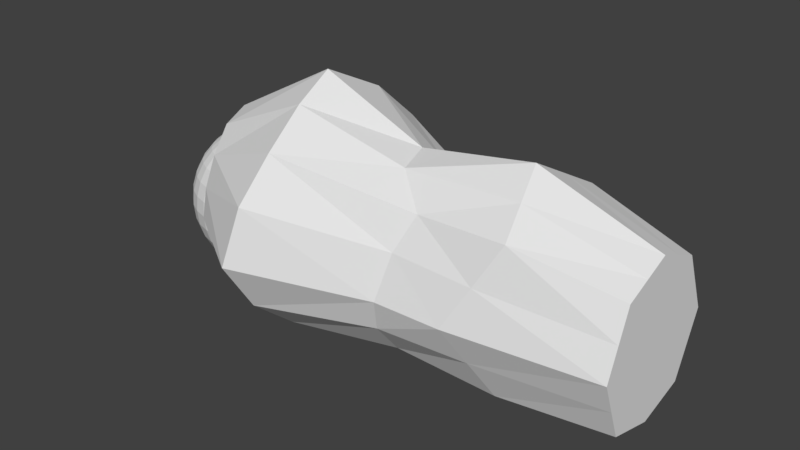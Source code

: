 # Source: 03_armR0.blend  (saved by Blender 2.79.0; exported with 4.5.12 LTS)
import bpy
from mathutils import Matrix  # noqa: F401  (used for matrix-valued properties, if any)

bpy.ops.wm.read_factory_settings(use_empty=True)
scene = bpy.context.scene
scene.name = 'Scene'

# ---- collections
col_collection_1 = bpy.data.collections.new('Collection 1'); scene.collection.children.link(col_collection_1)

# ---- materials (node trees are filled in below, after node groups)
mat_x = bpy.data.materials.new('マテリアル')
mat_x.alpha_threshold = 0.0
mat_x.use_transparent_shadow = False
mat_x.roughness = 0.5

# ---- material node trees

# ---- world
world_world = bpy.data.worlds.new('World'); scene.world = world_world
world_world.color = (0.05088, 0.05088, 0.05088)
world_world.use_sun_shadow = False
world_world.sun_shadow_jitter_overblur = 0.0
world_world.cycles.sampling_method = 'MANUAL'

# ---- meshes
me_001 = bpy.data.meshes.new('球.001')
me_001.from_pydata([(-9.576e-08, -0.2121, -0.2121), (-0.0224, -0.1126, -0.2772), (-0.03252, -0.1635, -0.2494), (-0.04139, -0.2081, -0.2121), (-0.04866, -0.2446, -0.1667), (-0.05407, -0.2718, -0.1148), (-0.0574, -0.2886, -0.05853), (-0.05853, -0.2942, -2.265e-08), (-0.0574, -0.2886, 0.05853), (-0.05407, -0.2718, 0.1148), (-0.04866, -0.2446, 0.1667), (-0.04139, -0.2081, 0.2121), (-0.04393, -0.1061, -0.2772), (-0.06378, -0.154, -0.2494), (-0.08118, -0.196, -0.2121), (-0.09546, -0.2305, -0.1667), (-0.1061, -0.2561, -0.1148), (-0.1126, -0.2718, -0.05853), (-0.1148, -0.2772, -2.265e-08), (-0.1126, -0.2718, 0.05853), (-0.1061, -0.2561, 0.1148), (-0.09546, -0.2305, 0.1667), (-0.08118, -0.196, 0.2121), (-0.06378, -0.154, 0.2494), (-0.06378, -0.09546, -0.2772), (-0.0926, -0.1386, -0.2494), (-0.1179, -0.1764, -0.2121), (-0.1386, -0.2074, -0.1667), (-0.154, -0.2305, -0.1148), (-0.1635, -0.2446, -0.05853), (-0.1667, -0.2494, -2.265e-08), (-0.1635, -0.2446, 0.05853), (-0.154, -0.2305, 0.1148), (-0.1386, -0.2074, 0.1667), (-0.1179, -0.1764, 0.2121), (-0.0926, -0.1386, 0.2494), (-0.04139, -0.04138, -0.2942), (-0.08118, -0.08118, -0.2772), (-0.1179, -0.1179, -0.2494), (-0.15, -0.15, -0.2121), (-0.1764, -0.1764, -0.1667), (-0.196, -0.196, -0.1148), (-0.2081, -0.2081, -0.05853), (-0.2121, -0.2121, -2.265e-08), (-0.2081, -0.2081, 0.05853), (-0.196, -0.196, 0.1148), (-0.1764, -0.1764, 0.1667), (-0.15, -0.15, 0.2121), (-0.1179, -0.1179, 0.2494), (-0.08118, -0.08118, 0.2772), (-0.04866, -0.03252, -0.2942), (-0.09546, -0.06378, -0.2772), (-0.1386, -0.0926, -0.2494), (-0.1764, -0.1179, -0.2121), (-0.2074, -0.1386, -0.1667), (-0.2305, -0.154, -0.1148), (-0.2446, -0.1635, -0.05853), (-0.2494, -0.1667, -2.265e-08), (-0.2446, -0.1635, 0.05853), (-0.2305, -0.154, 0.1148), (-0.2074, -0.1386, 0.1667), (-0.1764, -0.1179, 0.2121), (-0.1386, -0.0926, 0.2494), (-0.09546, -0.06378, 0.2772), (-0.05407, -0.0224, -0.2942), (-0.1061, -0.04393, -0.2772), (-0.154, -0.06378, -0.2494), (-0.196, -0.08118, -0.2121), (-0.2305, -0.09546, -0.1667), (-0.2561, -0.1061, -0.1148), (-0.2718, -0.1126, -0.05853), (-0.2772, -0.1148, -2.265e-08), (-0.2718, -0.1126, 0.05853), (-0.2561, -0.1061, 0.1148), (-0.2305, -0.09546, 0.1667), (-0.196, -0.08118, 0.2121), (-0.154, -0.06378, 0.2494), (-0.1061, -0.04393, 0.2772), (-0.0574, -0.01142, -0.2942), (-0.1126, -0.0224, -0.2772), (-0.1635, -0.03252, -0.2494), (-0.2081, -0.04138, -0.2121), (-0.2446, -0.04866, -0.1667), (-0.2718, -0.05407, -0.1148), (-0.2886, -0.0574, -0.05853), (-0.2942, -0.05853, -2.265e-08), (-0.2886, -0.0574, 0.05853), (-0.2718, -0.05407, 0.1148), (-0.2446, -0.04866, 0.1667), (-0.2081, -0.04138, 0.2121), (-0.1635, -0.03252, 0.2494), (-0.1126, -0.0224, 0.2772), (-0.05853, 2.164e-09, -0.2942), (-0.1148, -1.237e-08, -0.2772), (-0.1667, -7.895e-09, -0.2494), (-0.2121, 7.752e-09, -0.2121), (-0.2494, 2.563e-08, -0.1667), (-0.2772, -1.907e-08, -0.1148), (-0.2942, 2.563e-08, -0.05853), (-0.3, 3.01e-08, -2.265e-08), (-0.2942, 2.563e-08, 0.05853), (-0.2772, -1.907e-08, 0.1148), (-0.2494, 2.563e-08, 0.1667), (-0.2121, 7.752e-09, 0.2121), (-0.1667, 3.281e-09, 0.2494), (-0.1148, -1.189e-09, 0.2772), (-0.0574, 0.01142, -0.2942), (-0.1126, 0.0224, -0.2772), (-0.1635, 0.03252, -0.2494), (-0.2081, 0.04138, -0.2121), (-0.2446, 0.04866, -0.1667), (-0.2718, 0.05407, -0.1148), (-0.2886, 0.0574, -0.05853), (-0.2942, 0.05853, -2.265e-08), (-0.2886, 0.0574, 0.05853), (-0.2718, 0.05407, 0.1148), (-0.2446, 0.04866, 0.1667), (-0.2081, 0.04138, 0.2121), (-0.1635, 0.03252, 0.2494), (-0.1126, 0.0224, 0.2772), (-0.05407, 0.0224, -0.2942), (-0.1061, 0.04393, -0.2772), (-0.154, 0.06378, -0.2494), (-0.196, 0.08118, -0.2121), (-0.2305, 0.09546, -0.1667), (-0.2561, 0.1061, -0.1148), (-0.2718, 0.1126, -0.05853), (-0.2772, 0.1148, -2.265e-08), (-0.2718, 0.1126, 0.05853), (-0.2561, 0.1061, 0.1148), (-0.2305, 0.09546, 0.1667), (-0.196, 0.08118, 0.2121), (-0.154, 0.06378, 0.2494), (-0.1061, 0.04393, 0.2772), (-0.04866, 0.03252, -0.2942), (-0.09546, 0.06378, -0.2772), (-0.1386, 0.0926, -0.2494), (-0.1764, 0.1179, -0.2121), (-0.2074, 0.1386, -0.1667), (-0.2305, 0.154, -0.1148), (-0.2446, 0.1635, -0.05853), (-0.2494, 0.1667, -2.265e-08), (-0.2446, 0.1635, 0.05853), (-0.2305, 0.154, 0.1148), (-0.2074, 0.1386, 0.1667), (-0.1764, 0.1179, 0.2121), (-0.1386, 0.0926, 0.2494), (-0.09546, 0.06378, 0.2772), (-0.04139, 0.04138, -0.2942), (-0.08118, 0.08118, -0.2772), (-0.1179, 0.1179, -0.2494), (-0.15, 0.15, -0.2121), (-0.1764, 0.1764, -0.1667), (-0.196, 0.196, -0.1148), (-0.2081, 0.2081, -0.05853), (-0.2121, 0.2121, -2.265e-08), (-0.2081, 0.2081, 0.05853), (-0.196, 0.196, 0.1148), (-0.1764, 0.1764, 0.1667), (-0.15, 0.15, 0.2121), (-0.1179, 0.1179, 0.2494), (-0.08118, 0.08118, 0.2772), (-0.06378, 0.09546, -0.2772), (-0.0926, 0.1386, -0.2494), (-0.1179, 0.1764, -0.2121), (-0.1386, 0.2074, -0.1667), (-0.154, 0.2305, -0.1148), (-0.1635, 0.2446, -0.05853), (-0.1667, 0.2494, -2.265e-08), (-0.1635, 0.2446, 0.05853), (-0.154, 0.2305, 0.1148), (-0.1386, 0.2074, 0.1667), (-0.1179, 0.1764, 0.2121), (-0.0926, 0.1386, 0.2494), (-0.04393, 0.1061, -0.2772), (-0.06378, 0.154, -0.2494), (-0.08118, 0.196, -0.2121), (-0.09546, 0.2305, -0.1667), (-0.1061, 0.2561, -0.1148), (-0.1126, 0.2718, -0.05853), (-0.1148, 0.2772, -2.265e-08), (-0.1126, 0.2718, 0.05853), (-0.1061, 0.2561, 0.1148), (-0.09546, 0.2305, 0.1667), (-0.08118, 0.196, 0.2121), (-0.06378, 0.154, 0.2494), (-0.0224, 0.1126, -0.2772), (-0.03252, 0.1635, -0.2494), (-0.04138, 0.2081, -0.2121), (-0.04866, 0.2446, -0.1667), (-0.05407, 0.2718, -0.1148), (-0.0574, 0.2886, -0.05853), (-0.05853, 0.2942, -2.265e-08), (-0.0574, 0.2886, 0.05853), (-0.05407, 0.2718, 0.1148), (-0.04866, 0.2446, 0.1667), (-0.01142, -0.2483, -0.1667), (-9.644e-08, -0.2178, -0.2052), (0.002132, -0.2119, -0.2121), (-0.004899, 0.1662, -0.2494), (-7.523e-08, 0.1813, -0.2374), (-0.02128, 0.107, -0.2789), (-0.01985, 0.1128, -0.2772), (0.002673, 0.1893, -0.2306), (-6.418e-08, 0.1986, -0.2232), (-0.003885, 0.2117, -0.2121), (-0.01666, 0.2478, -0.1667), (-0.009649, -0.1657, -0.2494), (-0.02223, -0.1118, -0.2774), (-9.519e-08, -0.2007, -0.2215), (-0.02206, -0.1126, -0.2772), (-0.03792, -0.2908, -0.05528), (-0.03612, -0.2907, -0.05853), (-0.03634, -0.2894, -0.0627), (-0.0486, -0.2952, -7.021e-07), (-0.02447, -0.2748, -0.1148), (-0.04429, -0.2728, 0.1148), (-0.04158, -0.2453, 0.1667), (-0.04202, 0.2079, 0.2121), (-0.04228, 0.2126, 0.2065), (-0.04405, 0.2451, 0.1667), (-0.02828, 0.2744, -0.1148), (-0.03829, 0.2905, -0.05853), (-0.0467, 0.2954, -7.03e-07), (-0.04513, 0.2727, 0.1148), (-0.04688, 0.2896, 0.05853), (-0.04728, 0.002487, -0.2953), (-0.04581, 0.009112, -0.2954), (-0.03769, 0.04442, -0.2942), (-0.03547, 0.05308, -0.2926), (-0.04377, 0.01813, -0.2953), (-0.03897, 0.03897, -0.2946), (-0.04157, 0.02777, -0.2951), (-0.03023, 0.07298, -0.288), (-0.04509, -0.008969, -0.2955), (-0.04681, 9.219e-09, -0.2954), (-0.03099, -0.0748, -0.2874), (-0.0359, -0.05373, -0.2924), (-0.03808, -0.0441, -0.2942), (-0.0391, -0.0391, -0.2946), (-0.04141, -0.02767, -0.2951), (-0.04334, -0.01795, -0.2954), (-0.04738, -0.2896, 0.05853), (-0.04001, -0.2011, 0.2179), (-0.0556, -0.1565, 0.2494), (-0.05928, -0.1431, 0.2557), (-0.03725, -0.2085, 0.2121), (-0.09384, 0.01866, 0.283), (-0.08909, 0.0369, 0.2827), (-0.09772, 0.002487, 0.2823), (-0.08375, 0.05596, 0.2814), (-0.07435, 0.08678, 0.2772), (-0.07735, 0.07735, 0.2788), (-0.07586, -0.08555, 0.2772), (-0.06962, -0.1042, 0.2716), (-0.08895, -0.03684, 0.2828), (-0.09724, -1.189e-09, 0.2825), (-0.09325, -0.01855, 0.2831), (-0.08404, -0.05615, 0.2813), (-0.07804, -0.07804, 0.2785), (-0.05806, 0.1402, 0.2574), (-0.05243, 0.1574, 0.2494), (-0.06919, 0.1035, 0.272), (0.002673, -0.2323, -0.235), (0.002673, 0.1921, -0.235), (1.668, 0.1921, -0.235), (1.668, -0.1887, -0.235), (-0.04153, -0.2323, 0.235), (-0.04153, 0.1921, 0.235), (1.668, 0.1921, 0.235), (1.668, -0.1887, 0.235), (-0.1198, 0.001668, 0.3443), (1.668, 0.001668, 0.3147), (-0.05094, 0.001668, -0.3169), (1.668, 0.001668, -0.288), (-0.04968, 0.3122, -7.016e-07), (1.668, 0.2956, -1.195e-06), (1.668, -0.2813, -1.195e-06), (0.002674, 0.001668, -7.254e-07), (-0.04968, -0.3023, -7.016e-07), (1.668, 0.001668, -1.195e-06), (0.8203, 0.2144, -0.2607), (0.7529, 0.003216, 0.4062), (0.8203, 0.003216, -0.319), (0.8203, -0.208, -0.2607), (0.8203, 0.1697, 0.2649), (0.8203, 0.3293, -0.001939), (0.8401, -0.3528, -0.001939), (0.9237, -0.2332, 0.2997), (1.206, 0.001541, 0.479), (1.272, -0.2487, 0.3153), (1.229, 0.2056, -0.278), (1.229, -0.2025, -0.278), (1.274, 0.2406, 0.3452), (1.101, -0.3463, -0.003368), (1.229, 0.001541, -0.3455), (1.229, 0.3758, -0.003368), (0.4115, 0.2659, -0.288), (0.3265, 0.002863, 0.589), (0.4568, 0.3109, 0.3587), (0.4115, 0.002863, -0.3805), (0.2825, -0.5107, -0.006338), (0.4115, 0.4479, -0.006338), (0.3599, -0.3331, 0.3876), (0.3562, -0.2597, -0.315), (1.668, -0.235, 0.1175), (0.8722, -0.2976, 0.1695), (-0.04561, -0.2815, 0.1173), (0.3235, -0.4517, 0.2173), (1.187, -0.2975, 0.1559), (1.668, -0.09353, 0.2749), (0.3374, -0.156, 0.5064), (0.7866, -0.1298, 0.3865), (-0.08066, -0.1276, 0.3171), (1.239, -0.1236, 0.3972), (-0.08066, 0.1022, 0.3066), (0.3917, 0.1992, 0.487), (1.24, 0.1211, 0.4121), (1.668, 0.09686, 0.2749), (0.7866, 0.08646, 0.3356), (1.668, 0.2438, 0.1175), (-0.04561, 0.2727, 0.1322), (0.8203, 0.2495, 0.1315), (1.252, 0.3082, 0.1709), (0.4342, 0.4098, 0.1861), (1.229, 0.2907, -0.1407), (0.8203, 0.2718, -0.1313), (0.4115, 0.366, -0.1602), (-0.0235, 0.268, -0.1444), (1.668, 0.2438, -0.1175), (-0.02413, 0.1015, -0.291), (0.4115, 0.1277, -0.3565), (1.229, 0.1036, -0.3118), (1.668, 0.09686, -0.2615), (0.8203, 0.1088, -0.2898), (0.4115, -0.1339, -0.3694), (-0.02413, -0.1168, -0.294), (0.8203, -0.1024, -0.2898), (1.229, -0.1005, -0.3118), (1.668, -0.09353, -0.2615), (0.3137, -0.4057, -0.1934), (-0.0235, -0.2786, -0.1231), (0.8178, -0.3129, -0.1313), (1.165, -0.2744, -0.1407), (1.668, -0.235, -0.1175)], [], [(209, 3, 2), (6, 7, 18), (4, 5, 16), (3, 14, 13), (208, 1, 12), (10, 21, 20), (7, 8, 19), (6, 17, 16), (4, 15, 14), (1, 2, 13), (10, 11, 22), (8, 9, 20), (17, 18, 30), (15, 16, 28), (13, 14, 26), (236, 12, 24), (23, 35, 34), (21, 33, 32), (18, 19, 31), (17, 29, 28), (15, 27, 26), (13, 25, 24), (21, 22, 34), (19, 20, 32), (30, 43, 42), (27, 28, 41), (25, 26, 39), (237, 37, 36), (35, 48, 47), (33, 46, 45), (30, 31, 44), (29, 42, 41), (27, 40, 39), (24, 25, 38), (33, 34, 47), (31, 32, 45), (43, 57, 56), (40, 41, 55), (39, 53, 52), (36, 37, 51), (48, 62, 61), (46, 60, 59), (43, 44, 58), (41, 42, 56), (40, 54, 53), (37, 38, 52), (49, 63, 62), (46, 47, 61), (44, 45, 59), (56, 57, 71), (54, 55, 69), (53, 67, 66), (50, 51, 65), (61, 62, 76), (60, 74, 73), (57, 58, 72), (56, 70, 69), (53, 54, 68), (52, 66, 65), (62, 63, 77), (61, 75, 74), (58, 59, 73), (70, 71, 85), (68, 69, 83), (66, 67, 81), (64, 65, 79), (76, 90, 89), (74, 88, 87), (71, 72, 86), (70, 84, 83), (67, 68, 82), (65, 66, 80), (76, 77, 91), (75, 89, 88), (72, 73, 87), (84, 85, 99), (82, 83, 97), (81, 95, 94), (78, 79, 93), (90, 104, 103), (88, 102, 101), (85, 86, 100), (84, 98, 97), (81, 82, 96), (79, 80, 94), (90, 91, 105), (88, 89, 103), (86, 87, 101), (99, 113, 112), (96, 97, 111), (95, 109, 108), (92, 93, 107), (103, 104, 118), (102, 116, 115), (99, 100, 114), (98, 112, 111), (96, 110, 109), (93, 94, 108), (104, 105, 119), (102, 103, 117), (100, 101, 115), (112, 113, 127), (110, 111, 125), (109, 123, 122), (106, 107, 121), (117, 118, 132), (116, 130, 129), (113, 114, 128), (112, 126, 125), (110, 124, 123), (108, 122, 121), (118, 119, 133), (116, 117, 131), (114, 115, 129), (126, 127, 141), (124, 125, 139), (123, 137, 136), (120, 121, 135), (131, 132, 146), (130, 144, 143), (127, 128, 142), (126, 140, 139), (124, 138, 137), (121, 122, 136), (133, 147, 146), (130, 131, 145), (128, 129, 143), (141, 155, 154), (138, 139, 153), (136, 137, 151), (134, 135, 149), (145, 146, 160), (144, 158, 157), (141, 142, 156), (140, 154, 153), (138, 152, 151), (135, 136, 150), (147, 161, 160), (144, 145, 159), (142, 143, 157), (154, 155, 168), (152, 153, 166), (150, 151, 164), (148, 229, 228), (160, 173, 172), (158, 171, 170), (155, 156, 169), (154, 167, 166), (152, 165, 164), (149, 150, 163), (160, 262, 173), (158, 159, 172), (156, 157, 170), (167, 168, 180), (165, 166, 178), (164, 176, 175), (162, 174, 233), (173, 185, 184), (171, 183, 182), (168, 169, 181), (167, 179, 178), (164, 165, 177), (162, 163, 175), (172, 184, 183), (169, 170, 182), (179, 180, 192), (177, 178, 190), (176, 188, 187), (174, 186, 201), (184, 185, 261), (183, 195, 194), (181, 193, 192), (179, 191, 190), (176, 177, 189), (174, 175, 187), (183, 219, 195), (181, 182, 194), (191, 192, 223), (189, 190, 221), (200, 188, 204), (186, 202, 201), (195, 220, 224), (192, 193, 225), (190, 191, 222), (188, 189, 206), (187, 199, 202), (194, 224, 225), (239, 36, 50), (240, 50, 64), (241, 64, 78), (78, 92, 235), (226, 106, 227), (106, 120, 230), (120, 134, 232), (134, 148, 231), (148, 228, 231), (243, 11, 246), (251, 161, 252), (215, 5, 4), (238, 36, 239), (250, 147, 133), (245, 23, 244), (249, 119, 105), (254, 49, 48), (220, 195, 219), (260, 185, 173), (197, 0, 198), (214, 242, 8), (258, 255, 77), (210, 1, 208), (261, 185, 260), (248, 133, 119), (243, 22, 11), (242, 216, 9), (217, 246, 11), (245, 254, 35), (259, 49, 253), (197, 3, 0), (211, 212, 213), (200, 204, 203), (198, 0, 209), (213, 6, 5), (210, 207, 2), (211, 6, 212), (252, 161, 147), (259, 258, 63), (216, 217, 10), (256, 105, 91), (255, 257, 91), (336, 278, 273), (328, 275, 302), (339, 344, 266), (277, 294, 343), (304, 263, 336), (290, 270, 310), (329, 280, 333), (264, 278, 328), (300, 273, 330), (272, 318, 317), (280, 310, 305), (280, 318, 272), (305, 270, 290), (278, 313, 271), (268, 278, 315), (268, 299, 324), (292, 284, 337), (281, 326, 325), (283, 334, 332), (296, 286, 322), (303, 288, 312), (287, 306, 308), (282, 319, 316), (304, 284, 342), (292, 338, 339), (284, 292, 343), (265, 291, 325), (288, 290, 314), (294, 309, 306), (274, 295, 332), (289, 317, 319), (276, 296, 323), (263, 304, 340), (284, 304, 335), (297, 327, 326), (283, 300, 331), (286, 302, 324), (301, 308, 307), (267, 303, 311), (298, 316, 315), (277, 305, 309), (267, 307, 308), (303, 308, 306), (288, 306, 309), (314, 310, 272), (311, 312, 282), (312, 314, 289), (313, 311, 298), (268, 315, 316), (299, 316, 319), (285, 319, 317), (293, 317, 318), (321, 324, 302), (323, 322, 285), (322, 324, 299), (269, 320, 323), (276, 329, 325), (325, 326, 286), (286, 326, 327), (264, 328, 327), (281, 334, 331), (333, 332, 291), (291, 332, 334), (331, 330, 264), (338, 337, 283), (337, 335, 300), (274, 339, 338), (300, 335, 336), (341, 340, 301), (340, 342, 287), (344, 343, 292), (342, 343, 294), (3, 209, 0), (209, 2, 207), (6, 18, 17), (4, 16, 15), (3, 13, 2), (208, 12, 236), (10, 20, 9), (7, 19, 18), (6, 16, 5), (4, 14, 3), (1, 13, 12), (10, 22, 21), (8, 20, 19), (17, 30, 29), (15, 28, 27), (13, 26, 25), (236, 24, 237), (23, 34, 22), (21, 32, 20), (18, 31, 30), (17, 28, 16), (15, 26, 14), (13, 24, 12), (21, 34, 33), (19, 32, 31), (30, 42, 29), (27, 41, 40), (25, 39, 38), (37, 237, 24), (237, 36, 238), (35, 47, 34), (33, 45, 32), (30, 44, 43), (29, 41, 28), (27, 39, 26), (24, 38, 37), (33, 47, 46), (31, 45, 44), (43, 56, 42), (40, 55, 54), (39, 52, 38), (36, 51, 50), (48, 61, 47), (46, 59, 45), (43, 58, 57), (41, 56, 55), (40, 53, 39), (37, 52, 51), (49, 62, 48), (46, 61, 60), (44, 59, 58), (56, 71, 70), (54, 69, 68), (53, 66, 52), (50, 65, 64), (61, 76, 75), (60, 73, 59), (57, 72, 71), (56, 69, 55), (53, 68, 67), (52, 65, 51), (62, 77, 76), (61, 74, 60), (58, 73, 72), (70, 85, 84), (68, 83, 82), (66, 81, 80), (64, 79, 78), (76, 89, 75), (74, 87, 73), (71, 86, 85), (70, 83, 69), (67, 82, 81), (65, 80, 79), (76, 91, 90), (75, 88, 74), (72, 87, 86), (84, 99, 98), (82, 97, 96), (81, 94, 80), (78, 93, 92), (90, 103, 89), (88, 101, 87), (85, 100, 99), (84, 97, 83), (81, 96, 95), (79, 94, 93), (90, 105, 104), (88, 103, 102), (86, 101, 100), (99, 112, 98), (96, 111, 110), (95, 108, 94), (92, 107, 106), (103, 118, 117), (102, 115, 101), (99, 114, 113), (98, 111, 97), (96, 109, 95), (93, 108, 107), (104, 119, 118), (102, 117, 116), (100, 115, 114), (112, 127, 126), (110, 125, 124), (109, 122, 108), (106, 121, 120), (117, 132, 131), (116, 129, 115), (113, 128, 127), (112, 125, 111), (110, 123, 109), (108, 121, 107), (118, 133, 132), (116, 131, 130), (114, 129, 128), (126, 141, 140), (124, 139, 138), (123, 136, 122), (120, 135, 134), (131, 146, 145), (130, 143, 129), (127, 142, 141), (126, 139, 125), (124, 137, 123), (121, 136, 135), (133, 146, 132), (130, 145, 144), (128, 143, 142), (141, 154, 140), (138, 153, 152), (136, 151, 150), (134, 149, 148), (145, 160, 159), (144, 157, 143), (141, 156, 155), (140, 153, 139), (138, 151, 137), (135, 150, 149), (147, 160, 146), (144, 159, 158), (142, 157, 156), (154, 168, 167), (152, 166, 165), (150, 164, 163), (162, 229, 149), (149, 229, 148), (160, 172, 159), (158, 170, 157), (155, 169, 168), (154, 166, 153), (152, 164, 151), (149, 163, 162), (251, 262, 161), (161, 262, 160), (158, 172, 171), (156, 170, 169), (167, 180, 179), (165, 178, 177), (164, 175, 163), (162, 233, 229), (173, 184, 172), (171, 182, 170), (168, 181, 180), (167, 178, 166), (164, 177, 176), (162, 175, 174), (172, 183, 171), (169, 182, 181), (179, 192, 191), (177, 190, 189), (176, 187, 175), (174, 201, 233), (184, 261, 218), (183, 194, 182), (181, 192, 180), (179, 190, 178), (176, 189, 188), (174, 187, 186), (218, 219, 184), (184, 219, 183), (181, 194, 193), (191, 223, 222), (189, 221, 206), (205, 204, 188), (188, 200, 187), (187, 200, 199), (195, 224, 194), (192, 225, 223), (190, 222, 221), (188, 206, 205), (187, 202, 186), (194, 225, 193), (239, 50, 240), (240, 64, 241), (241, 78, 234), (78, 235, 234), (106, 226, 92), (92, 226, 235), (106, 230, 227), (120, 232, 230), (134, 231, 232), (215, 4, 196), (250, 133, 248), (119, 249, 247), (249, 105, 256), (49, 254, 253), (254, 48, 35), (260, 173, 262), (214, 8, 7), (258, 77, 63), (248, 119, 247), (23, 22, 244), (244, 22, 243), (242, 9, 8), (217, 11, 10), (245, 35, 23), (4, 3, 196), (196, 3, 197), (6, 213, 212), (213, 5, 215), (210, 2, 1), (7, 6, 214), (214, 6, 211), (252, 147, 250), (259, 63, 49), (216, 10, 9), (256, 91, 257), (255, 91, 77), (278, 341, 279), (341, 278, 263), (263, 278, 336), (328, 302, 327), (277, 344, 280), (280, 339, 274), (344, 339, 280), (277, 343, 344), (304, 336, 335), (290, 310, 314), (280, 329, 276), (329, 333, 265), (333, 280, 274), (275, 328, 278), (278, 330, 273), (264, 330, 278), (300, 330, 331), (272, 317, 289), (310, 280, 272), (280, 305, 277), (305, 310, 270), (318, 280, 269), (269, 280, 320), (320, 280, 276), (305, 290, 309), (313, 278, 267), (267, 278, 307), (307, 278, 279), (315, 278, 271), (278, 321, 275), (321, 278, 268), (268, 324, 321), (292, 337, 338), (281, 325, 291), (283, 332, 295), (296, 322, 323), (303, 312, 311), (287, 308, 301), (282, 316, 298), (304, 342, 340), (292, 339, 266), (284, 343, 342), (265, 325, 329), (288, 314, 312), (294, 306, 287), (274, 332, 333), (289, 319, 282), (276, 323, 320), (263, 340, 341), (284, 335, 337), (297, 326, 281), (283, 331, 334), (286, 324, 322), (301, 307, 279), (267, 311, 313), (298, 315, 271), (277, 309, 294), (267, 308, 303), (303, 306, 288), (288, 309, 290), (314, 272, 289), (311, 282, 298), (312, 289, 282), (313, 298, 271), (268, 316, 299), (299, 319, 285), (285, 317, 293), (293, 318, 269), (321, 302, 275), (323, 285, 293), (322, 299, 285), (269, 323, 293), (276, 325, 296), (325, 286, 296), (286, 327, 302), (264, 327, 297), (281, 331, 297), (333, 291, 265), (291, 334, 281), (331, 264, 297), (338, 283, 295), (337, 300, 283), (274, 338, 295), (300, 336, 273), (341, 301, 279), (340, 287, 301), (344, 292, 266), (342, 294, 287)])
_uv = me_001.uv_layers.new(name='UVマップ')
_uv.uv.foreach_set('vector', [0.0379, 0.2219, 0.05227, 0.2124, 0.05648, 0.2356, 0.0517, 0.1428, 0.05663, 0.1201, 0.07791, 0.1262, 0.04968, 0.1894, 0.04934, 0.1661, 0.06995, 0.1678, 0.05227, 0.2124, 0.0682, 0.2111, 0.06935, 0.2334, 0.0614, 0.2584, 0.06127, 0.2579, 0.07144, 0.2562, 0.08665, 0.05841, 0.1021, 0.06823, 0.09238, 0.08692, 0.05663, 0.1201, 0.06427, 0.09829, 0.08433, 0.1062, 0.0517, 0.1428, 0.07312, 0.1467, 0.06995, 0.1678, 0.04968, 0.1894, 0.06836, 0.1893, 0.0682, 0.2111, 0.06127, 0.2579, 0.05648, 0.2356, 0.06935, 0.2334, 0.08665, 0.05841, 0.1008, 0.04061, 0.1133, 0.0501, 0.06427, 0.09829, 0.07437, 0.07765, 0.09238, 0.08692, 0.07312, 0.1467, 0.07791, 0.1262, 0.0975, 0.1316, 0.06836, 0.1893, 0.06995, 0.1678, 0.08898, 0.1706, 0.06935, 0.2334, 0.0682, 0.2111, 0.08353, 0.2117, 0.07351, 0.2711, 0.07144, 0.2562, 0.08043, 0.2559, 0.1264, 0.03211, 0.1367, 0.03906, 0.1262, 0.05772, 0.1021, 0.06823, 0.1173, 0.076, 0.1096, 0.09431, 0.07791, 0.1262, 0.08433, 0.1062, 0.1031, 0.1128, 0.07312, 0.1467, 0.09283, 0.1509, 0.08898, 0.1706, 0.06836, 0.1893, 0.08591, 0.1909, 0.08353, 0.2117, 0.06935, 0.2334, 0.08177, 0.2334, 0.08043, 0.2559, 0.1021, 0.06823, 0.1133, 0.0501, 0.1262, 0.05772, 0.08433, 0.1062, 0.09238, 0.08692, 0.1096, 0.09431, 0.0975, 0.1316, 0.1162, 0.1367, 0.1115, 0.1553, 0.08591, 0.1909, 0.08898, 0.1706, 0.1071, 0.1743, 0.08177, 0.2334, 0.08353, 0.2117, 0.09833, 0.2141, 0.0801, 0.2776, 0.08925, 0.257, 0.08488, 0.2806, 0.1367, 0.03906, 0.1473, 0.04458, 0.1393, 0.06369, 0.1173, 0.076, 0.1325, 0.0821, 0.1265, 0.1002, 0.0975, 0.1316, 0.1031, 0.1128, 0.1211, 0.1184, 0.09283, 0.1509, 0.1115, 0.1553, 0.1071, 0.1743, 0.08591, 0.1909, 0.1027, 0.1939, 0.09833, 0.2141, 0.08043, 0.2559, 0.08177, 0.2334, 0.09388, 0.235, 0.1173, 0.076, 0.1262, 0.05772, 0.1393, 0.06369, 0.1031, 0.1128, 0.1096, 0.09431, 0.1265, 0.1002, 0.1162, 0.1367, 0.1346, 0.1414, 0.1299, 0.16, 0.1027, 0.1939, 0.1071, 0.1743, 0.1248, 0.1789, 0.09833, 0.2141, 0.1127, 0.218, 0.1056, 0.2383, 0.08488, 0.2806, 0.08925, 0.257, 0.09777, 0.2595, 0.1473, 0.04458, 0.1583, 0.04872, 0.1526, 0.06816, 0.1325, 0.0821, 0.1476, 0.08673, 0.1431, 0.1049, 0.1162, 0.1367, 0.1211, 0.1184, 0.1389, 0.1231, 0.1071, 0.1743, 0.1115, 0.1553, 0.1299, 0.16, 0.1027, 0.1939, 0.1191, 0.1982, 0.1127, 0.218, 0.08925, 0.257, 0.09388, 0.235, 0.1056, 0.2383, 0.157, 0.0245, 0.1652, 0.02785, 0.1583, 0.04872, 0.1325, 0.0821, 0.1393, 0.06369, 0.1526, 0.06816, 0.1211, 0.1184, 0.1265, 0.1002, 0.1431, 0.1049, 0.1299, 0.16, 0.1346, 0.1414, 0.1533, 0.1459, 0.1191, 0.1982, 0.1248, 0.1789, 0.1426, 0.1845, 0.1127, 0.218, 0.1268, 0.2236, 0.1169, 0.2433, 0.08945, 0.2818, 0.09777, 0.2595, 0.1058, 0.2633, 0.1526, 0.06816, 0.1583, 0.04872, 0.1695, 0.05147, 0.1476, 0.08673, 0.163, 0.08995, 0.16, 0.1083, 0.1346, 0.1414, 0.1389, 0.1231, 0.1569, 0.1269, 0.1299, 0.16, 0.1486, 0.1651, 0.1426, 0.1845, 0.1127, 0.218, 0.1191, 0.1982, 0.1353, 0.204, 0.1056, 0.2383, 0.1169, 0.2433, 0.1058, 0.2633, 0.1583, 0.04872, 0.1652, 0.02785, 0.1737, 0.03005, 0.1526, 0.06816, 0.166, 0.07118, 0.163, 0.08995, 0.1389, 0.1231, 0.1431, 0.1049, 0.16, 0.1083, 0.1486, 0.1651, 0.1533, 0.1459, 0.1733, 0.15, 0.1353, 0.204, 0.1426, 0.1845, 0.1611, 0.1914, 0.1169, 0.2433, 0.1268, 0.2236, 0.1406, 0.2311, 0.09371, 0.2838, 0.1058, 0.2633, 0.1132, 0.2684, 0.1695, 0.05147, 0.1808, 0.05287, 0.1796, 0.07276, 0.163, 0.08995, 0.1784, 0.0917, 0.1772, 0.1104, 0.1533, 0.1459, 0.1569, 0.1269, 0.1757, 0.1296, 0.1486, 0.1651, 0.1684, 0.1708, 0.1611, 0.1914, 0.1268, 0.2236, 0.1353, 0.204, 0.1518, 0.2116, 0.1058, 0.2633, 0.1169, 0.2433, 0.1277, 0.25, 0.1695, 0.05147, 0.1737, 0.03005, 0.1823, 0.03111, 0.166, 0.07118, 0.1796, 0.07276, 0.1784, 0.0917, 0.1569, 0.1269, 0.16, 0.1083, 0.1772, 0.1104, 0.1684, 0.1708, 0.1733, 0.15, 0.1961, 0.1534, 0.1518, 0.2116, 0.1611, 0.1914, 0.1808, 0.2002, 0.1406, 0.2311, 0.154, 0.2408, 0.1376, 0.2586, 0.09754, 0.2865, 0.1132, 0.2684, 0.1197, 0.2748, 0.1808, 0.05287, 0.1923, 0.05293, 0.1932, 0.0729, 0.1784, 0.0917, 0.194, 0.09195, 0.1948, 0.1109, 0.1733, 0.15, 0.1757, 0.1296, 0.1955, 0.1306, 0.1684, 0.1708, 0.1901, 0.1775, 0.1808, 0.2002, 0.1406, 0.2311, 0.1518, 0.2116, 0.1686, 0.2214, 0.1132, 0.2684, 0.1277, 0.25, 0.1376, 0.2586, 0.1808, 0.05287, 0.1823, 0.03111, 0.191, 0.03107, 0.1784, 0.0917, 0.1796, 0.07276, 0.1932, 0.0729, 0.1757, 0.1296, 0.1772, 0.1104, 0.1948, 0.1109, 0.1961, 0.1534, 0.2188, 0.1488, 0.2249, 0.1696, 0.2272, 0.2216, 0.2136, 0.2003, 0.2334, 0.1904, 0.2436, 0.2411, 0.257, 0.2301, 0.2718, 0.2487, 0.3032, 0.287, 0.2822, 0.2736, 0.2883, 0.2664, 0.1932, 0.0729, 0.1923, 0.05293, 0.2037, 0.05165, 0.194, 0.09195, 0.2097, 0.09058, 0.2122, 0.1094, 0.1961, 0.1534, 0.1955, 0.1306, 0.215, 0.1286, 0.203, 0.1774, 0.2249, 0.1696, 0.2334, 0.1904, 0.2272, 0.2216, 0.2441, 0.2106, 0.257, 0.2301, 0.2822, 0.2736, 0.2621, 0.2584, 0.2718, 0.2487, 0.1923, 0.05293, 0.191, 0.03107, 0.1997, 0.0299, 0.194, 0.09195, 0.1932, 0.0729, 0.2069, 0.07157, 0.1955, 0.1306, 0.1948, 0.1109, 0.2122, 0.1094, 0.2249, 0.1696, 0.2188, 0.1488, 0.2387, 0.1436, 0.2441, 0.2106, 0.2334, 0.1904, 0.252, 0.1823, 0.257, 0.2301, 0.2707, 0.2215, 0.2823, 0.241, 0.3061, 0.2831, 0.2883, 0.2664, 0.2954, 0.2605, 0.2069, 0.07157, 0.2037, 0.05165, 0.215, 0.04903, 0.2097, 0.09058, 0.2252, 0.08759, 0.2294, 0.1061, 0.2188, 0.1488, 0.215, 0.1286, 0.2338, 0.1247, 0.2249, 0.1696, 0.2447, 0.1629, 0.252, 0.1823, 0.2441, 0.2106, 0.2606, 0.2019, 0.2707, 0.2215, 0.2718, 0.2487, 0.2823, 0.241, 0.2954, 0.2605, 0.2037, 0.05165, 0.1997, 0.0299, 0.2083, 0.02762, 0.2097, 0.09058, 0.2069, 0.07157, 0.2205, 0.06877, 0.215, 0.1286, 0.2122, 0.1094, 0.2294, 0.1061, 0.2447, 0.1629, 0.2387, 0.1436, 0.2575, 0.138, 0.2606, 0.2019, 0.252, 0.1823, 0.2698, 0.1756, 0.2707, 0.2215, 0.2847, 0.2147, 0.2935, 0.235, 0.3097, 0.28, 0.2954, 0.2605, 0.3032, 0.2559, 0.2205, 0.06877, 0.215, 0.04903, 0.2262, 0.04502, 0.2252, 0.08759, 0.2405, 0.08316, 0.2463, 0.1015, 0.2387, 0.1436, 0.2338, 0.1247, 0.2519, 0.1197, 0.2447, 0.1629, 0.2634, 0.1567, 0.2698, 0.1756, 0.2606, 0.2019, 0.2769, 0.195, 0.2847, 0.2147, 0.2954, 0.2605, 0.2823, 0.241, 0.2935, 0.235, 0.2083, 0.02762, 0.2166, 0.02419, 0.2262, 0.04502, 0.2252, 0.08759, 0.2205, 0.06877, 0.2339, 0.0645, 0.2338, 0.1247, 0.2294, 0.1061, 0.2463, 0.1015, 0.2575, 0.138, 0.276, 0.1322, 0.2819, 0.1509, 0.2769, 0.195, 0.2698, 0.1756, 0.2875, 0.17, 0.2935, 0.235, 0.2847, 0.2147, 0.2991, 0.2097, 0.3137, 0.2775, 0.3032, 0.2559, 0.3115, 0.2527, 0.2339, 0.0645, 0.2262, 0.04502, 0.2371, 0.03957, 0.2405, 0.08316, 0.2558, 0.07732, 0.2632, 0.09559, 0.2575, 0.138, 0.2519, 0.1197, 0.2699, 0.1139, 0.2634, 0.1567, 0.2819, 0.1509, 0.2875, 0.17, 0.2769, 0.195, 0.2933, 0.1895, 0.2991, 0.2097, 0.3032, 0.2559, 0.2935, 0.235, 0.3052, 0.2307, 0.2166, 0.02419, 0.2246, 0.0196, 0.2371, 0.03957, 0.2405, 0.08316, 0.2339, 0.0645, 0.2473, 0.05873, 0.2519, 0.1197, 0.2463, 0.1015, 0.2632, 0.09559, 0.2819, 0.1509, 0.276, 0.1322, 0.2948, 0.1261, 0.2933, 0.1895, 0.2875, 0.17, 0.3057, 0.1652, 0.3052, 0.2307, 0.2991, 0.2097, 0.3139, 0.2064, 0.3182, 0.2758, 0.3227, 0.2726, 0.3201, 0.2754, 0.2371, 0.03957, 0.2477, 0.03261, 0.2605, 0.05138, 0.2558, 0.07732, 0.2712, 0.06993, 0.2802, 0.08857, 0.276, 0.1322, 0.2699, 0.1139, 0.288, 0.1072, 0.2819, 0.1509, 0.3007, 0.1454, 0.3057, 0.1652, 0.2933, 0.1895, 0.3101, 0.1854, 0.3139, 0.2064, 0.3115, 0.2527, 0.3052, 0.2307, 0.3173, 0.2281, 0.2371, 0.03957, 0.2353, 0.01721, 0.2477, 0.03261, 0.2558, 0.07732, 0.2473, 0.05873, 0.2605, 0.05138, 0.2699, 0.1139, 0.2632, 0.09559, 0.2802, 0.08857, 0.3007, 0.1454, 0.2948, 0.1261, 0.3146, 0.1196, 0.3101, 0.1854, 0.3057, 0.1652, 0.3248, 0.1613, 0.3139, 0.2064, 0.3294, 0.2047, 0.3298, 0.2272, 0.3203, 0.2509, 0.3293, 0.2505, 0.3284, 0.2659, 0.2477, 0.03261, 0.2579, 0.02407, 0.2736, 0.04228, 0.2712, 0.06993, 0.2867, 0.06092, 0.2977, 0.08001, 0.2948, 0.1261, 0.288, 0.1072, 0.307, 0.09956, 0.3007, 0.1454, 0.3205, 0.1402, 0.3248, 0.1613, 0.3139, 0.2064, 0.3101, 0.1854, 0.3277, 0.1828, 0.3203, 0.2509, 0.3173, 0.2281, 0.3298, 0.2272, 0.2605, 0.05138, 0.2736, 0.04228, 0.2867, 0.06092, 0.288, 0.1072, 0.2802, 0.08857, 0.2977, 0.08001, 0.3205, 0.1402, 0.3146, 0.1196, 0.3359, 0.1127, 0.3277, 0.1828, 0.3248, 0.1613, 0.3454, 0.1585, 0.3294, 0.2047, 0.3455, 0.205, 0.3426, 0.2282, 0.3293, 0.2505, 0.3384, 0.2516, 0.3379, 0.254, 0.2736, 0.04228, 0.2579, 0.02407, 0.2613, 0.02041, 0.2867, 0.06092, 0.3025, 0.04992, 0.3162, 0.06958, 0.307, 0.09956, 0.3274, 0.09067, 0.3359, 0.1127, 0.3205, 0.1402, 0.3418, 0.1354, 0.3454, 0.1585, 0.3294, 0.2047, 0.3277, 0.1828, 0.3465, 0.1818, 0.3293, 0.2505, 0.3298, 0.2272, 0.3426, 0.2282, 0.2867, 0.06092, 0.2888, 0.0332, 0.3025, 0.04992, 0.307, 0.09956, 0.2977, 0.08001, 0.3162, 0.06958, 0.3418, 0.1354, 0.3359, 0.1127, 0.3405, 0.1112, 0.3465, 0.1818, 0.3454, 0.1585, 0.356, 0.1578, 0.3578, 0.2236, 0.3455, 0.205, 0.3603, 0.2147, 0.3384, 0.2516, 0.3394, 0.2519, 0.3379, 0.254, 0.3025, 0.04992, 0.304, 0.04867, 0.3193, 0.06754, 0.3359, 0.1127, 0.3274, 0.09067, 0.3313, 0.08878, 0.3454, 0.1585, 0.3418, 0.1354, 0.3495, 0.134, 0.3455, 0.205, 0.3465, 0.1818, 0.3596, 0.1825, 0.3426, 0.2282, 0.3536, 0.2306, 0.3394, 0.2519, 0.3162, 0.06958, 0.3193, 0.06754, 0.3313, 0.08878, 0.08465, 0.2819, 0.08488, 0.2806, 0.08945, 0.2818, 0.08822, 0.2852, 0.08945, 0.2818, 0.09371, 0.2838, 0.09129, 0.288, 0.09371, 0.2838, 0.09754, 0.2865, 0.09754, 0.2865, 0.1008, 0.29, 0.09697, 0.293, 0.3078, 0.2886, 0.3061, 0.2831, 0.3098, 0.2865, 0.3061, 0.2831, 0.3097, 0.28, 0.3125, 0.2837, 0.3097, 0.28, 0.3137, 0.2775, 0.3153, 0.2807, 0.3137, 0.2775, 0.3182, 0.2758, 0.3186, 0.2771, 0.3182, 0.2758, 0.3201, 0.2754, 0.3186, 0.2771, 0.1032, 0.03804, 0.1008, 0.04061, 0.09967, 0.03947, 0.2275, 0.01733, 0.2246, 0.0196, 0.2233, 0.01764, 0.03708, 0.1662, 0.04934, 0.1661, 0.04968, 0.1894, 0.08312, 0.2805, 0.08488, 0.2806, 0.08465, 0.2819, 0.2139, 0.01875, 0.2166, 0.02419, 0.2083, 0.02762, 0.1296, 0.02797, 0.1264, 0.03211, 0.1239, 0.02995, 0.1915, 0.02386, 0.1997, 0.0299, 0.191, 0.03107, 0.1466, 0.02372, 0.157, 0.0245, 0.1473, 0.04458, 0.304, 0.04867, 0.3025, 0.04992, 0.2888, 0.0332, 0.2529, 0.0189, 0.2579, 0.02407, 0.2477, 0.03261, 0.03491, 0.2126, 0.036, 0.2161, 0.03518, 0.2164, 0.05278, 0.119, 0.0606, 0.09667, 0.06427, 0.09829, 0.167, 0.02245, 0.1751, 0.02252, 0.1737, 0.03005, 0.06105, 0.258, 0.06127, 0.2579, 0.0614, 0.2584, 0.2613, 0.02041, 0.2579, 0.02407, 0.2529, 0.0189, 0.2057, 0.02023, 0.2083, 0.02762, 0.1997, 0.0299, 0.1032, 0.03804, 0.1133, 0.0501, 0.1008, 0.04061, 0.0606, 0.09667, 0.07106, 0.07562, 0.07437, 0.07765, 0.08448, 0.05666, 0.09967, 0.03947, 0.1008, 0.04061, 0.1296, 0.02797, 0.1466, 0.02372, 0.1367, 0.03906, 0.1579, 0.02286, 0.157, 0.0245, 0.1547, 0.02309, 0.03491, 0.2126, 0.05227, 0.2124, 0.036, 0.2161, 0.04399, 0.1405, 0.04388, 0.1418, 0.04284, 0.1433, 0.3578, 0.2236, 0.3603, 0.2147, 0.36, 0.2197, 0.03518, 0.2164, 0.036, 0.2161, 0.0379, 0.2219, 0.04284, 0.1433, 0.0517, 0.1428, 0.04934, 0.1661, 0.06105, 0.258, 0.04766, 0.238, 0.05648, 0.2356, 0.04399, 0.1405, 0.0517, 0.1428, 0.04388, 0.1418, 0.2233, 0.01764, 0.2246, 0.0196, 0.2166, 0.02419, 0.1579, 0.02286, 0.167, 0.02245, 0.1652, 0.02785, 0.07106, 0.07562, 0.08448, 0.05666, 0.08665, 0.05841, 0.1905, 0.02372, 0.191, 0.03107, 0.1823, 0.03111, 0.1751, 0.02252, 0.1827, 0.02298, 0.1823, 0.03111, 0.5962, 0.02447, 0.5445, 0.1532, 0.5437, 0.0152, 0.5824, 0.9396, 0.523, 0.9451, 0.5277, 0.7873, 0.9707, 0.1006, 0.9053, 0.03751, 0.9584, 0.05788, 0.867, 0.3064, 0.9085, 0.5204, 0.847, 0.5026, 0.8103, 0.8113, 0.8057, 0.9448, 0.7541, 0.9507, 0.2409, 0.4701, 0.2697, 0.3273, 0.3092, 0.3332, 0.9073, 0.2531, 0.8534, 0.1445, 0.9715, 0.1863, 0.4566, 0.04695, 0.5445, 0.1532, 0.4295, 0.09162, 0.7183, 0.7897, 0.707, 0.9566, 0.6682, 0.9447, 0.3471, 0.3405, 0.3855, 0.3408, 0.3722, 0.4946, 0.8534, 0.1445, 0.7293, 0.1028, 0.7995, 0.03846, 0.8534, 0.1445, 0.7301, 0.1885, 0.7117, 0.1458, 0.2229, 0.3125, 0.2697, 0.3273, 0.2409, 0.4701, 0.5445, 0.1532, 0.6043, 0.2922, 0.5474, 0.3101, 0.4626, 0.2556, 0.5445, 0.1532, 0.5024, 0.2898, 0.4211, 0.9452, 0.4197, 0.7734, 0.4743, 0.78, 0.788, 0.4851, 0.8015, 0.6389, 0.759, 0.6402, 0.6345, 0.6435, 0.5813, 0.6427, 0.5819, 0.4971, 0.7172, 0.6418, 0.6757, 0.6426, 0.6736, 0.4934, 0.5294, 0.4989, 0.5281, 0.6429, 0.4692, 0.6413, 0.214, 0.7992, 0.2271, 0.5945, 0.2774, 0.6483, 0.0952, 0.6121, 0.1682, 0.6078, 0.1471, 0.8159, 0.3291, 0.6614, 0.371, 0.6505, 0.3736, 0.7913, 0.8103, 0.8113, 0.8015, 0.6389, 0.8669, 0.6362, 0.788, 0.4851, 0.7491, 0.4882, 0.7338, 0.326, 0.8015, 0.6389, 0.788, 0.4851, 0.847, 0.5026, 0.6214, 0.3361, 0.6362, 0.4955, 0.5819, 0.4971, 0.2271, 0.5945, 0.2409, 0.4701, 0.2864, 0.4883, 0.1096, 0.5072, 0.1787, 0.4879, 0.1682, 0.6078, 0.6965, 0.3302, 0.7111, 0.4912, 0.6736, 0.4934, 0.3304, 0.505, 0.3722, 0.4946, 0.371, 0.6505, 0.5237, 0.3414, 0.5294, 0.4989, 0.4702, 0.4909, 0.8057, 0.9448, 0.8103, 0.8113, 0.8757, 0.8292, 0.8015, 0.6389, 0.8103, 0.8113, 0.7643, 0.791, 0.6277, 0.7865, 0.5776, 0.7867, 0.5813, 0.6427, 0.7172, 0.6418, 0.7183, 0.7897, 0.6765, 0.7881, 0.5281, 0.6429, 0.5277, 0.7873, 0.4743, 0.78, 0.06179, 0.8401, 0.1471, 0.8159, 0.1741, 0.9704, 0.2243, 0.9561, 0.214, 0.7992, 0.276, 0.8042, 0.3223, 0.8067, 0.3736, 0.7913, 0.377, 0.9568, 0.1766, 0.2997, 0.2229, 0.3125, 0.1787, 0.4879, 0.2243, 0.9561, 0.1741, 0.9704, 0.1471, 0.8159, 0.214, 0.7992, 0.1471, 0.8159, 0.1682, 0.6078, 0.2271, 0.5945, 0.1682, 0.6078, 0.1787, 0.4879, 0.2864, 0.4883, 0.3092, 0.3332, 0.3471, 0.3405, 0.276, 0.8042, 0.2774, 0.6483, 0.3291, 0.6614, 0.2774, 0.6483, 0.2864, 0.4883, 0.3304, 0.505, 0.2773, 0.96, 0.276, 0.8042, 0.3223, 0.8067, 0.4211, 0.9452, 0.377, 0.9568, 0.3736, 0.7913, 0.4197, 0.7734, 0.3736, 0.7913, 0.371, 0.6505, 0.4117, 0.6412, 0.371, 0.6505, 0.3722, 0.4946, 0.4136, 0.4843, 0.3722, 0.4946, 0.3855, 0.3408, 0.4701, 0.9451, 0.4743, 0.78, 0.5277, 0.7873, 0.4702, 0.4909, 0.4692, 0.6413, 0.4117, 0.6412, 0.4692, 0.6413, 0.4743, 0.78, 0.4197, 0.7734, 0.4258, 0.3437, 0.4747, 0.3418, 0.4702, 0.4909, 0.5237, 0.3414, 0.5725, 0.3383, 0.5819, 0.4971, 0.5819, 0.4971, 0.5813, 0.6427, 0.5281, 0.6429, 0.5281, 0.6429, 0.5813, 0.6427, 0.5776, 0.7867, 0.6278, 0.9332, 0.5824, 0.9396, 0.5776, 0.7867, 0.6345, 0.6435, 0.6757, 0.6426, 0.6765, 0.7881, 0.659, 0.3328, 0.6736, 0.4934, 0.6362, 0.4955, 0.6362, 0.4955, 0.6736, 0.4934, 0.6757, 0.6426, 0.6765, 0.7881, 0.6682, 0.9447, 0.6278, 0.9332, 0.7491, 0.4882, 0.759, 0.6402, 0.7172, 0.6418, 0.759, 0.6402, 0.7643, 0.791, 0.7183, 0.7897, 0.6965, 0.3302, 0.7338, 0.326, 0.7491, 0.4882, 0.7183, 0.7897, 0.7643, 0.791, 0.7541, 0.9507, 0.8507, 0.9655, 0.8757, 0.8292, 0.9565, 0.8462, 0.8757, 0.8292, 0.8669, 0.6362, 0.9192, 0.6224, 0.8195, 0.314, 0.847, 0.5026, 0.788, 0.4851, 0.8669, 0.6362, 0.847, 0.5026, 0.9085, 0.5204, 0.05227, 0.2124, 0.0379, 0.2219, 0.036, 0.2161, 0.0379, 0.2219, 0.05648, 0.2356, 0.04766, 0.238, 0.0517, 0.1428, 0.07791, 0.1262, 0.07312, 0.1467, 0.04968, 0.1894, 0.06995, 0.1678, 0.06836, 0.1893, 0.05227, 0.2124, 0.06935, 0.2334, 0.05648, 0.2356, 0.0614, 0.2584, 0.07144, 0.2562, 0.07351, 0.2711, 0.08665, 0.05841, 0.09238, 0.08692, 0.07437, 0.07765, 0.05663, 0.1201, 0.08433, 0.1062, 0.07791, 0.1262, 0.0517, 0.1428, 0.06995, 0.1678, 0.04934, 0.1661, 0.04968, 0.1894, 0.0682, 0.2111, 0.05227, 0.2124, 0.06127, 0.2579, 0.06935, 0.2334, 0.07144, 0.2562, 0.08665, 0.05841, 0.1133, 0.0501, 0.1021, 0.06823, 0.06427, 0.09829, 0.09238, 0.08692, 0.08433, 0.1062, 0.07312, 0.1467, 0.0975, 0.1316, 0.09283, 0.1509, 0.06836, 0.1893, 0.08898, 0.1706, 0.08591, 0.1909, 0.06935, 0.2334, 0.08353, 0.2117, 0.08177, 0.2334, 0.07351, 0.2711, 0.08043, 0.2559, 0.0801, 0.2776, 0.1264, 0.03211, 0.1262, 0.05772, 0.1133, 0.0501, 0.1021, 0.06823, 0.1096, 0.09431, 0.09238, 0.08692, 0.07791, 0.1262, 0.1031, 0.1128, 0.0975, 0.1316, 0.07312, 0.1467, 0.08898, 0.1706, 0.06995, 0.1678, 0.06836, 0.1893, 0.08353, 0.2117, 0.0682, 0.2111, 0.06935, 0.2334, 0.08043, 0.2559, 0.07144, 0.2562, 0.1021, 0.06823, 0.1262, 0.05772, 0.1173, 0.076, 0.08433, 0.1062, 0.1096, 0.09431, 0.1031, 0.1128, 0.0975, 0.1316, 0.1115, 0.1553, 0.09283, 0.1509, 0.08591, 0.1909, 0.1071, 0.1743, 0.1027, 0.1939, 0.08177, 0.2334, 0.09833, 0.2141, 0.09388, 0.235, 0.08925, 0.257, 0.0801, 0.2776, 0.08043, 0.2559, 0.0801, 0.2776, 0.08488, 0.2806, 0.08312, 0.2805, 0.1367, 0.03906, 0.1393, 0.06369, 0.1262, 0.05772, 0.1173, 0.076, 0.1265, 0.1002, 0.1096, 0.09431, 0.0975, 0.1316, 0.1211, 0.1184, 0.1162, 0.1367, 0.09283, 0.1509, 0.1071, 0.1743, 0.08898, 0.1706, 0.08591, 0.1909, 0.09833, 0.2141, 0.08353, 0.2117, 0.08043, 0.2559, 0.09388, 0.235, 0.08925, 0.257, 0.1173, 0.076, 0.1393, 0.06369, 0.1325, 0.0821, 0.1031, 0.1128, 0.1265, 0.1002, 0.1211, 0.1184, 0.1162, 0.1367, 0.1299, 0.16, 0.1115, 0.1553, 0.1027, 0.1939, 0.1248, 0.1789, 0.1191, 0.1982, 0.09833, 0.2141, 0.1056, 0.2383, 0.09388, 0.235, 0.08488, 0.2806, 0.09777, 0.2595, 0.08945, 0.2818, 0.1473, 0.04458, 0.1526, 0.06816, 0.1393, 0.06369, 0.1325, 0.0821, 0.1431, 0.1049, 0.1265, 0.1002, 0.1162, 0.1367, 0.1389, 0.1231, 0.1346, 0.1414, 0.1071, 0.1743, 0.1299, 0.16, 0.1248, 0.1789, 0.1027, 0.1939, 0.1127, 0.218, 0.09833, 0.2141, 0.08925, 0.257, 0.1056, 0.2383, 0.09777, 0.2595, 0.157, 0.0245, 0.1583, 0.04872, 0.1473, 0.04458, 0.1325, 0.0821, 0.1526, 0.06816, 0.1476, 0.08673, 0.1211, 0.1184, 0.1431, 0.1049, 0.1389, 0.1231, 0.1299, 0.16, 0.1533, 0.1459, 0.1486, 0.1651, 0.1191, 0.1982, 0.1426, 0.1845, 0.1353, 0.204, 0.1127, 0.218, 0.1169, 0.2433, 0.1056, 0.2383, 0.08945, 0.2818, 0.1058, 0.2633, 0.09371, 0.2838, 0.1526, 0.06816, 0.1695, 0.05147, 0.166, 0.07118, 0.1476, 0.08673, 0.16, 0.1083, 0.1431, 0.1049, 0.1346, 0.1414, 0.1569, 0.1269, 0.1533, 0.1459, 0.1299, 0.16, 0.1426, 0.1845, 0.1248, 0.1789, 0.1127, 0.218, 0.1353, 0.204, 0.1268, 0.2236, 0.1056, 0.2383, 0.1058, 0.2633, 0.09777, 0.2595, 0.1583, 0.04872, 0.1737, 0.03005, 0.1695, 0.05147, 0.1526, 0.06816, 0.163, 0.08995, 0.1476, 0.08673, 0.1389, 0.1231, 0.16, 0.1083, 0.1569, 0.1269, 0.1486, 0.1651, 0.1733, 0.15, 0.1684, 0.1708, 0.1353, 0.204, 0.1611, 0.1914, 0.1518, 0.2116, 0.1169, 0.2433, 0.1406, 0.2311, 0.1277, 0.25, 0.09371, 0.2838, 0.1132, 0.2684, 0.09754, 0.2865, 0.1695, 0.05147, 0.1796, 0.07276, 0.166, 0.07118, 0.163, 0.08995, 0.1772, 0.1104, 0.16, 0.1083, 0.1533, 0.1459, 0.1757, 0.1296, 0.1733, 0.15, 0.1486, 0.1651, 0.1611, 0.1914, 0.1426, 0.1845, 0.1268, 0.2236, 0.1518, 0.2116, 0.1406, 0.2311, 0.1058, 0.2633, 0.1277, 0.25, 0.1132, 0.2684, 0.1695, 0.05147, 0.1823, 0.03111, 0.1808, 0.05287, 0.166, 0.07118, 0.1784, 0.0917, 0.163, 0.08995, 0.1569, 0.1269, 0.1772, 0.1104, 0.1757, 0.1296, 0.1684, 0.1708, 0.1961, 0.1534, 0.1901, 0.1775, 0.1518, 0.2116, 0.1808, 0.2002, 0.1686, 0.2214, 0.1406, 0.2311, 0.1376, 0.2586, 0.1277, 0.25, 0.09754, 0.2865, 0.1197, 0.2748, 0.1008, 0.29, 0.1808, 0.05287, 0.1932, 0.0729, 0.1796, 0.07276, 0.1784, 0.0917, 0.1948, 0.1109, 0.1772, 0.1104, 0.1733, 0.15, 0.1955, 0.1306, 0.1961, 0.1534, 0.1684, 0.1708, 0.1808, 0.2002, 0.1611, 0.1914, 0.1406, 0.2311, 0.1686, 0.2214, 0.154, 0.2408, 0.1132, 0.2684, 0.1376, 0.2586, 0.1197, 0.2748, 0.1808, 0.05287, 0.191, 0.03107, 0.1923, 0.05293, 0.1784, 0.0917, 0.1932, 0.0729, 0.194, 0.09195, 0.1757, 0.1296, 0.1948, 0.1109, 0.1955, 0.1306, 0.1961, 0.1534, 0.2249, 0.1696, 0.203, 0.1774, 0.2272, 0.2216, 0.2334, 0.1904, 0.2441, 0.2106, 0.2436, 0.2411, 0.2718, 0.2487, 0.2621, 0.2584, 0.3032, 0.287, 0.2883, 0.2664, 0.3061, 0.2831, 0.1932, 0.0729, 0.2037, 0.05165, 0.2069, 0.07157, 0.194, 0.09195, 0.2122, 0.1094, 0.1948, 0.1109, 0.1961, 0.1534, 0.215, 0.1286, 0.2188, 0.1488, 0.203, 0.1774, 0.2334, 0.1904, 0.2136, 0.2003, 0.2272, 0.2216, 0.257, 0.2301, 0.2436, 0.2411, 0.2822, 0.2736, 0.2718, 0.2487, 0.2883, 0.2664, 0.1923, 0.05293, 0.1997, 0.0299, 0.2037, 0.05165, 0.194, 0.09195, 0.2069, 0.07157, 0.2097, 0.09058, 0.1955, 0.1306, 0.2122, 0.1094, 0.215, 0.1286, 0.2249, 0.1696, 0.2387, 0.1436, 0.2447, 0.1629, 0.2441, 0.2106, 0.252, 0.1823, 0.2606, 0.2019, 0.257, 0.2301, 0.2823, 0.241, 0.2718, 0.2487, 0.3061, 0.2831, 0.2954, 0.2605, 0.3097, 0.28, 0.2069, 0.07157, 0.215, 0.04903, 0.2205, 0.06877, 0.2097, 0.09058, 0.2294, 0.1061, 0.2122, 0.1094, 0.2188, 0.1488, 0.2338, 0.1247, 0.2387, 0.1436, 0.2249, 0.1696, 0.252, 0.1823, 0.2334, 0.1904, 0.2441, 0.2106, 0.2707, 0.2215, 0.257, 0.2301, 0.2718, 0.2487, 0.2954, 0.2605, 0.2883, 0.2664, 0.2037, 0.05165, 0.2083, 0.02762, 0.215, 0.04903, 0.2097, 0.09058, 0.2205, 0.06877, 0.2252, 0.08759, 0.215, 0.1286, 0.2294, 0.1061, 0.2338, 0.1247, 0.2447, 0.1629, 0.2575, 0.138, 0.2634, 0.1567, 0.2606, 0.2019, 0.2698, 0.1756, 0.2769, 0.195, 0.2707, 0.2215, 0.2935, 0.235, 0.2823, 0.241, 0.3097, 0.28, 0.3032, 0.2559, 0.3137, 0.2775, 0.2205, 0.06877, 0.2262, 0.04502, 0.2339, 0.0645, 0.2252, 0.08759, 0.2463, 0.1015, 0.2294, 0.1061, 0.2387, 0.1436, 0.2519, 0.1197, 0.2575, 0.138, 0.2447, 0.1629, 0.2698, 0.1756, 0.252, 0.1823, 0.2606, 0.2019, 0.2847, 0.2147, 0.2707, 0.2215, 0.2954, 0.2605, 0.2935, 0.235, 0.3032, 0.2559, 0.2083, 0.02762, 0.2262, 0.04502, 0.215, 0.04903, 0.2252, 0.08759, 0.2339, 0.0645, 0.2405, 0.08316, 0.2338, 0.1247, 0.2463, 0.1015, 0.2519, 0.1197, 0.2575, 0.138, 0.2819, 0.1509, 0.2634, 0.1567, 0.2769, 0.195, 0.2875, 0.17, 0.2933, 0.1895, 0.2935, 0.235, 0.2991, 0.2097, 0.3052, 0.2307, 0.3137, 0.2775, 0.3115, 0.2527, 0.3182, 0.2758, 0.2339, 0.0645, 0.2371, 0.03957, 0.2473, 0.05873, 0.2405, 0.08316, 0.2632, 0.09559, 0.2463, 0.1015, 0.2575, 0.138, 0.2699, 0.1139, 0.276, 0.1322, 0.2634, 0.1567, 0.2875, 0.17, 0.2698, 0.1756, 0.2769, 0.195, 0.2991, 0.2097, 0.2847, 0.2147, 0.3032, 0.2559, 0.3052, 0.2307, 0.3115, 0.2527, 0.2166, 0.02419, 0.2371, 0.03957, 0.2262, 0.04502, 0.2405, 0.08316, 0.2473, 0.05873, 0.2558, 0.07732, 0.2519, 0.1197, 0.2632, 0.09559, 0.2699, 0.1139, 0.2819, 0.1509, 0.2948, 0.1261, 0.3007, 0.1454, 0.2933, 0.1895, 0.3057, 0.1652, 0.3101, 0.1854, 0.3052, 0.2307, 0.3139, 0.2064, 0.3173, 0.2281, 0.3203, 0.2509, 0.3227, 0.2726, 0.3115, 0.2527, 0.3115, 0.2527, 0.3227, 0.2726, 0.3182, 0.2758, 0.2371, 0.03957, 0.2605, 0.05138, 0.2473, 0.05873, 0.2558, 0.07732, 0.2802, 0.08857, 0.2632, 0.09559, 0.276, 0.1322, 0.288, 0.1072, 0.2948, 0.1261, 0.2819, 0.1509, 0.3057, 0.1652, 0.2875, 0.17, 0.2933, 0.1895, 0.3139, 0.2064, 0.2991, 0.2097, 0.3115, 0.2527, 0.3173, 0.2281, 0.3203, 0.2509, 0.2275, 0.01733, 0.2353, 0.01721, 0.2246, 0.0196, 0.2246, 0.0196, 0.2353, 0.01721, 0.2371, 0.03957, 0.2558, 0.07732, 0.2605, 0.05138, 0.2712, 0.06993, 0.2699, 0.1139, 0.2802, 0.08857, 0.288, 0.1072, 0.3007, 0.1454, 0.3146, 0.1196, 0.3205, 0.1402, 0.3101, 0.1854, 0.3248, 0.1613, 0.3277, 0.1828, 0.3139, 0.2064, 0.3298, 0.2272, 0.3173, 0.2281, 0.3203, 0.2509, 0.3284, 0.2659, 0.3227, 0.2726, 0.2477, 0.03261, 0.2736, 0.04228, 0.2605, 0.05138, 0.2712, 0.06993, 0.2977, 0.08001, 0.2802, 0.08857, 0.2948, 0.1261, 0.307, 0.09956, 0.3146, 0.1196, 0.3007, 0.1454, 0.3248, 0.1613, 0.3057, 0.1652, 0.3139, 0.2064, 0.3277, 0.1828, 0.3294, 0.2047, 0.3203, 0.2509, 0.3298, 0.2272, 0.3293, 0.2505, 0.2605, 0.05138, 0.2867, 0.06092, 0.2712, 0.06993, 0.288, 0.1072, 0.2977, 0.08001, 0.307, 0.09956, 0.3205, 0.1402, 0.3359, 0.1127, 0.3418, 0.1354, 0.3277, 0.1828, 0.3454, 0.1585, 0.3465, 0.1818, 0.3294, 0.2047, 0.3426, 0.2282, 0.3298, 0.2272, 0.3293, 0.2505, 0.3379, 0.254, 0.3284, 0.2659, 0.2736, 0.04228, 0.2613, 0.02041, 0.2865, 0.03119, 0.2867, 0.06092, 0.3162, 0.06958, 0.2977, 0.08001, 0.307, 0.09956, 0.3359, 0.1127, 0.3146, 0.1196, 0.3205, 0.1402, 0.3454, 0.1585, 0.3248, 0.1613, 0.3294, 0.2047, 0.3465, 0.1818, 0.3455, 0.205, 0.3293, 0.2505, 0.3426, 0.2282, 0.3384, 0.2516, 0.2865, 0.03119, 0.2888, 0.0332, 0.2736, 0.04228, 0.2736, 0.04228, 0.2888, 0.0332, 0.2867, 0.06092, 0.307, 0.09956, 0.3162, 0.06958, 0.3274, 0.09067, 0.3418, 0.1354, 0.3405, 0.1112, 0.3495, 0.134, 0.3465, 0.1818, 0.356, 0.1578, 0.3596, 0.1825, 0.3607, 0.2074, 0.3603, 0.2147, 0.3455, 0.205, 0.3455, 0.205, 0.3578, 0.2236, 0.3426, 0.2282, 0.3426, 0.2282, 0.3578, 0.2236, 0.3536, 0.2306, 0.3025, 0.04992, 0.3193, 0.06754, 0.3162, 0.06958, 0.3359, 0.1127, 0.3313, 0.08878, 0.3405, 0.1112, 0.3454, 0.1585, 0.3495, 0.134, 0.356, 0.1578, 0.3455, 0.205, 0.3596, 0.1825, 0.3607, 0.2074, 0.3426, 0.2282, 0.3394, 0.2519, 0.3384, 0.2516, 0.3162, 0.06958, 0.3313, 0.08878, 0.3274, 0.09067, 0.08465, 0.2819, 0.08945, 0.2818, 0.08822, 0.2852, 0.08822, 0.2852, 0.09371, 0.2838, 0.09129, 0.288, 0.09129, 0.288, 0.09754, 0.2865, 0.09413, 0.2905, 0.09754, 0.2865, 0.09697, 0.293, 0.09413, 0.2905, 0.3061, 0.2831, 0.3078, 0.2886, 0.3032, 0.287, 0.3032, 0.287, 0.3078, 0.2886, 0.3074, 0.2896, 0.3061, 0.2831, 0.3125, 0.2837, 0.3098, 0.2865, 0.3097, 0.28, 0.3153, 0.2807, 0.3125, 0.2837, 0.3137, 0.2775, 0.3186, 0.2771, 0.3153, 0.2807, 0.03708, 0.1662, 0.04968, 0.1894, 0.03449, 0.1914, 0.2139, 0.01875, 0.2083, 0.02762, 0.2057, 0.02023, 0.1997, 0.0299, 0.1915, 0.02386, 0.1981, 0.02204, 0.1915, 0.02386, 0.191, 0.03107, 0.1905, 0.02372, 0.157, 0.0245, 0.1466, 0.02372, 0.1547, 0.02309, 0.1466, 0.02372, 0.1473, 0.04458, 0.1367, 0.03906, 0.2529, 0.0189, 0.2477, 0.03261, 0.2353, 0.01721, 0.05278, 0.119, 0.06427, 0.09829, 0.05663, 0.1201, 0.167, 0.02245, 0.1737, 0.03005, 0.1652, 0.02785, 0.2057, 0.02023, 0.1997, 0.0299, 0.1981, 0.02204, 0.1264, 0.03211, 0.1133, 0.0501, 0.1239, 0.02995, 0.1239, 0.02995, 0.1133, 0.0501, 0.1032, 0.03804, 0.0606, 0.09667, 0.07437, 0.07765, 0.06427, 0.09829, 0.08448, 0.05666, 0.1008, 0.04061, 0.08665, 0.05841, 0.1296, 0.02797, 0.1367, 0.03906, 0.1264, 0.03211, 0.04968, 0.1894, 0.05227, 0.2124, 0.03449, 0.1914, 0.03449, 0.1914, 0.05227, 0.2124, 0.03491, 0.2126, 0.0517, 0.1428, 0.04284, 0.1433, 0.04388, 0.1418, 0.04284, 0.1433, 0.04934, 0.1661, 0.03708, 0.1662, 0.06105, 0.258, 0.05648, 0.2356, 0.06127, 0.2579, 0.05663, 0.1201, 0.0517, 0.1428, 0.05278, 0.119, 0.05278, 0.119, 0.0517, 0.1428, 0.04399, 0.1405, 0.2233, 0.01764, 0.2166, 0.02419, 0.2139, 0.01875, 0.1579, 0.02286, 0.1652, 0.02785, 0.157, 0.0245, 0.07106, 0.07562, 0.08665, 0.05841, 0.07437, 0.07765, 0.1905, 0.02372, 0.1823, 0.03111, 0.1827, 0.02298, 0.1751, 0.02252, 0.1823, 0.03111, 0.1737, 0.03005, 0.5445, 0.1532, 0.6649, 0.09925, 0.6769, 0.1533, 0.6649, 0.09925, 0.5445, 0.1532, 0.648, 0.04851, 0.648, 0.04851, 0.5445, 0.1532, 0.5962, 0.02447, 0.5824, 0.9396, 0.5277, 0.7873, 0.5776, 0.7867, 0.8522, 0.01714, 0.9053, 0.03751, 0.8534, 0.1445, 0.8534, 0.1445, 0.9707, 0.1006, 0.983, 0.1434, 0.9053, 0.03751, 0.9707, 0.1006, 0.8534, 0.1445, 0.867, 0.3064, 0.847, 0.5026, 0.8195, 0.314, 0.8103, 0.8113, 0.7541, 0.9507, 0.7643, 0.791, 0.2409, 0.4701, 0.3092, 0.3332, 0.2864, 0.4883, 0.8534, 0.1445, 0.9073, 0.2531, 0.8546, 0.2768, 0.9073, 0.2531, 0.9715, 0.1863, 0.9599, 0.2293, 0.9715, 0.1863, 0.8534, 0.1445, 0.983, 0.1434, 0.4094, 0.1547, 0.4295, 0.09162, 0.5445, 0.1532, 0.5445, 0.1532, 0.4989, 0.02579, 0.5437, 0.0152, 0.4566, 0.04695, 0.4989, 0.02579, 0.5445, 0.1532, 0.7183, 0.7897, 0.6682, 0.9447, 0.6765, 0.7881, 0.3471, 0.3405, 0.3722, 0.4946, 0.3304, 0.505, 0.7293, 0.1028, 0.8534, 0.1445, 0.7117, 0.1458, 0.8534, 0.1445, 0.7995, 0.03846, 0.8522, 0.01714, 0.7995, 0.03846, 0.7293, 0.1028, 0.7468, 0.05978, 0.7301, 0.1885, 0.8534, 0.1445, 0.7484, 0.2312, 0.7484, 0.2312, 0.8534, 0.1445, 0.8015, 0.254, 0.8015, 0.254, 0.8534, 0.1445, 0.8546, 0.2768, 0.2229, 0.3125, 0.2409, 0.4701, 0.1787, 0.4879, 0.6043, 0.2922, 0.5445, 0.1532, 0.6521, 0.2563, 0.6521, 0.2563, 0.5445, 0.1532, 0.6701, 0.2042, 0.6701, 0.2042, 0.5445, 0.1532, 0.6769, 0.1533, 0.5024, 0.2898, 0.5445, 0.1532, 0.5474, 0.3101, 0.5445, 0.1532, 0.4272, 0.2116, 0.4094, 0.1547, 0.4272, 0.2116, 0.5445, 0.1532, 0.4626, 0.2556, 0.4211, 0.9452, 0.4743, 0.78, 0.4701, 0.9451, 0.788, 0.4851, 0.759, 0.6402, 0.7491, 0.4882, 0.6345, 0.6435, 0.5819, 0.4971, 0.6362, 0.4955, 0.7172, 0.6418, 0.6736, 0.4934, 0.7111, 0.4912, 0.5294, 0.4989, 0.4692, 0.6413, 0.4702, 0.4909, 0.214, 0.7992, 0.2774, 0.6483, 0.276, 0.8042, 0.0952, 0.6121, 0.1471, 0.8159, 0.06179, 0.8401, 0.3291, 0.6614, 0.3736, 0.7913, 0.3223, 0.8067, 0.8103, 0.8113, 0.8669, 0.6362, 0.8757, 0.8292, 0.788, 0.4851, 0.7338, 0.326, 0.7715, 0.3223, 0.8015, 0.6389, 0.847, 0.5026, 0.8669, 0.6362, 0.6214, 0.3361, 0.5819, 0.4971, 0.5725, 0.3383, 0.2271, 0.5945, 0.2864, 0.4883, 0.2774, 0.6483, 0.1096, 0.5072, 0.1682, 0.6078, 0.0952, 0.6121, 0.6965, 0.3302, 0.6736, 0.4934, 0.659, 0.3328, 0.3304, 0.505, 0.371, 0.6505, 0.3291, 0.6614, 0.5237, 0.3414, 0.4702, 0.4909, 0.4747, 0.3418, 0.8057, 0.9448, 0.8757, 0.8292, 0.8507, 0.9655, 0.8015, 0.6389, 0.7643, 0.791, 0.759, 0.6402, 0.6277, 0.7865, 0.5813, 0.6427, 0.6345, 0.6435, 0.7172, 0.6418, 0.6765, 0.7881, 0.6757, 0.6426, 0.5281, 0.6429, 0.4743, 0.78, 0.4692, 0.6413, 0.06179, 0.8401, 0.1741, 0.9704, 0.128, 0.9869, 0.2243, 0.9561, 0.276, 0.8042, 0.2773, 0.96, 0.3223, 0.8067, 0.377, 0.9568, 0.3326, 0.9672, 0.1766, 0.2997, 0.1787, 0.4879, 0.1096, 0.5072, 0.2243, 0.9561, 0.1471, 0.8159, 0.214, 0.7992, 0.214, 0.7992, 0.1682, 0.6078, 0.2271, 0.5945, 0.2271, 0.5945, 0.1787, 0.4879, 0.2409, 0.4701, 0.2864, 0.4883, 0.3471, 0.3405, 0.3304, 0.505, 0.276, 0.8042, 0.3291, 0.6614, 0.3223, 0.8067, 0.2774, 0.6483, 0.3304, 0.505, 0.3291, 0.6614, 0.2773, 0.96, 0.3223, 0.8067, 0.3326, 0.9672, 0.4211, 0.9452, 0.3736, 0.7913, 0.4197, 0.7734, 0.4197, 0.7734, 0.371, 0.6505, 0.4117, 0.6412, 0.4117, 0.6412, 0.3722, 0.4946, 0.4136, 0.4843, 0.4136, 0.4843, 0.3855, 0.3408, 0.4258, 0.3437, 0.4701, 0.9451, 0.5277, 0.7873, 0.523, 0.9451, 0.4702, 0.4909, 0.4117, 0.6412, 0.4136, 0.4843, 0.4692, 0.6413, 0.4197, 0.7734, 0.4117, 0.6412, 0.4258, 0.3437, 0.4702, 0.4909, 0.4136, 0.4843, 0.5237, 0.3414, 0.5819, 0.4971, 0.5294, 0.4989, 0.5819, 0.4971, 0.5281, 0.6429, 0.5294, 0.4989, 0.5281, 0.6429, 0.5776, 0.7867, 0.5277, 0.7873, 0.6278, 0.9332, 0.5776, 0.7867, 0.6277, 0.7865, 0.6345, 0.6435, 0.6765, 0.7881, 0.6277, 0.7865, 0.659, 0.3328, 0.6362, 0.4955, 0.6214, 0.3361, 0.6362, 0.4955, 0.6757, 0.6426, 0.6345, 0.6435, 0.6765, 0.7881, 0.6278, 0.9332, 0.6277, 0.7865, 0.7491, 0.4882, 0.7172, 0.6418, 0.7111, 0.4912, 0.759, 0.6402, 0.7183, 0.7897, 0.7172, 0.6418, 0.6965, 0.3302, 0.7491, 0.4882, 0.7111, 0.4912, 0.7183, 0.7897, 0.7541, 0.9507, 0.707, 0.9566, 0.8507, 0.9655, 0.9565, 0.8462, 0.8956, 0.9896, 0.8757, 0.8292, 0.9192, 0.6224, 0.9565, 0.8462, 0.8195, 0.314, 0.788, 0.4851, 0.7715, 0.3223, 0.8669, 0.6362, 0.9085, 0.5204, 0.9192, 0.6224])
me_001.materials.append(mat_x)
me_001.use_remesh_preserve_volume = False
me_001.use_remesh_preserve_attributes = False
me_001.use_mirror_vertex_groups = False
me_001.update()

# ---- objects
ob_armr0 = bpy.data.objects.new('armR0球', me_001)

# ---- transforms, parenting, visibility, modifiers, constraints
ob_armr0.location = (0.0, 5.841e-12, 0.0)
ob_armr0.lineart.crease_threshold = 0.0

# ---- collection membership
col_collection_1.objects.link(ob_armr0)

# ---- scene / render settings (as saved in the file)
scene.frame_start = 1; scene.frame_end = 250; scene.frame_set(1)
scene.render.engine = 'BLENDER_EEVEE_NEXT'
scene.render.resolution_percentage = 50
scene.render.dither_intensity = 0.0
scene.cycles.use_denoising = False
scene.cycles.samples = 128
scene.cycles.sampling_pattern = 'TABULATED_SOBOL'
scene.cycles.use_adaptive_sampling = False
scene.cycles.use_light_tree = False
scene.cycles.blur_glossy = 0.0
scene.cycles.sample_clamp_indirect = 0.0
scene.view_settings.view_transform = 'Standard'
bpy.context.view_layer.update()

# ---- added for rendering (the .blend has no active camera and no usable light): camera, sun
cam_auto = bpy.data.cameras.new('AutoCamera')
cam_auto.lens = 50.0
cam_auto.sensor_width = 36.0
cam_auto.clip_end = 1000.0
ob_auto_camera = bpy.data.objects.new('AutoCamera', cam_auto)
scene.collection.objects.link(ob_auto_camera)
ob_auto_camera.location = (2.89868, -2.68923, 1.87615)
ob_auto_camera.rotation_euler = (1.09748, -7.21219e-08, 0.694738)
scene.camera = ob_auto_camera
light_auto_sun = bpy.data.lights.new('AutoSun', 'SUN')
light_auto_sun.energy = 3.0
light_auto_sun.angle = 0.0523599
ob_auto_sun = bpy.data.objects.new('AutoSun', light_auto_sun)
scene.collection.objects.link(ob_auto_sun)
ob_auto_sun.rotation_euler = (0.872665, 0.174533, 0.523599)
bpy.context.view_layer.update()
